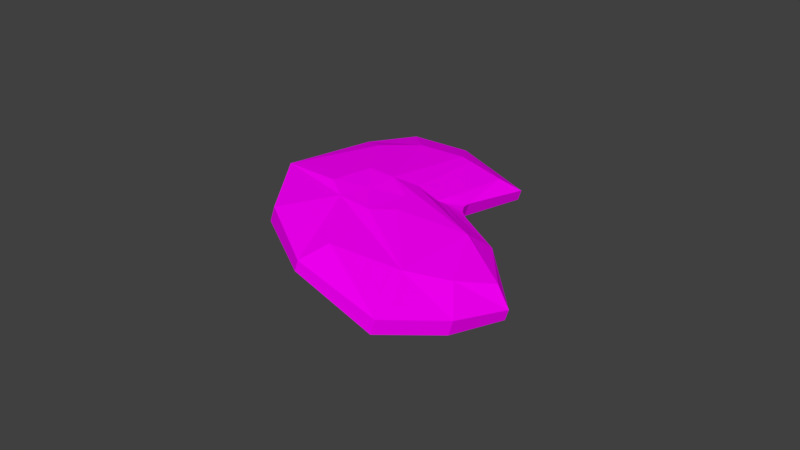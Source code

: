# Source: meet.blend  (saved by Blender 2.77.0; exported with 4.5.12 LTS)
import bpy
from mathutils import Matrix  # noqa: F401  (used for matrix-valued properties, if any)

bpy.ops.wm.read_factory_settings(use_empty=True)
scene = bpy.context.scene
scene.name = 'Scene'

# ---- collections
col_collection_1 = bpy.data.collections.new('Collection 1'); scene.collection.children.link(col_collection_1)

# ---- images (referenced by path relative to the original .blend; pixels are not part of the script)
import os
ASSET_DIR = os.environ.get("B2B_ASSET_DIR", "")  # directory of the original .blend (textures are referenced by path, not embedded)
HERE = os.path.dirname(os.path.abspath(__file__))  # packed textures are extracted next to this script under _unpacked/

def load_image(name, relpath, width, height, colorspace="sRGB"):
    """Load a texture the original file referenced (path relative to the .blend, or extracted next to this script)."""
    p = next((c for c in (os.path.join(HERE, relpath), os.path.join(ASSET_DIR, relpath)) if relpath and os.path.exists(c)), "")
    if p:
        img = bpy.data.images.load(p, check_existing=True)
        img.name = name
    else:  # same state as the original file: an image datablock whose file is absent (Cycles renders it pink)
        img = bpy.data.images.new(name, width, height)
        img.source = "FILE"
        img.filepath = "//" + (relpath or name)
    img.colorspace_settings.name = colorspace
    return img
img_colorpalette_jpg_001 = load_image('colorPalette.jpg.001', 'colorPalette.jpg', 1024, 1024, 'sRGB')

# ---- materials (node trees are filled in below, after node groups)
mat_material_001 = bpy.data.materials.new('Material.001')
mat_material_001.alpha_threshold = 0.0
mat_material_001.roughness = 0.5
mat_material_001.line_color = (0.0, 0.0, 0.0, 1.0)

# ---- material node trees
mat_material_001.use_nodes = True; mat_material_001.node_tree.nodes.clear()
_N = mat_material_001.node_tree.nodes; _L = mat_material_001.node_tree.links
n0 = _N.new('ShaderNodeOutputMaterial'); n0.name = 'Material Output'; n0.location = (300, 300)
n1 = _N.new('ShaderNodeBsdfDiffuse'); n1.name = 'Diffuse BSDF'; n1.location = (10, 300)
n2 = _N.new('ShaderNodeTexImage'); n2.name = 'Image Texture'; n2.location = (228, 132)
n2.width = 140
n2.image = img_colorpalette_jpg_001
n3 = _N.new('ShaderNodeTexCoord'); n3.name = 'Texture Coordinate'; n3.location = (-183, 230)
_L.new(n1.outputs[0], n0.inputs[0])
_L.new(n3.outputs[2], n2.inputs[0])
_L.new(n2.outputs[0], n1.inputs[0])
n0.is_active_output = True

# ---- world
world_world = bpy.data.worlds.new('World'); scene.world = world_world
world_world.color = (0.05088, 0.05088, 0.05088)
world_world.use_sun_shadow = False
world_world.sun_shadow_jitter_overblur = 0.0
world_world.cycles.sampling_method = 'MANUAL'

# ---- meshes
me_cube_003 = bpy.data.meshes.new('Cube.003')
me_cube_003.from_pydata([(1.154, 1.726, 0.4877), (0.8471, -1.408, -0.6284), (-1.12, -1.346, -0.9391), (-1.185, 1.652, 0.06821), (1.077, 1.57, 0.9467), (0.7698, -1.564, -0.1694), (-1.198, -1.502, -0.4801), (-1.263, 1.496, 0.5272), (1.373, 0.6705, 0.1139), (1.396, -0.3876, -0.2415), (0.1459, 2.007, 0.3609), (-0.5521, 1.946, 0.2226), (1.459, 2.012, 0.8061), (1.432, 1.957, 0.968), (0.2224, -1.671, -0.8752), (-0.4744, -1.649, -0.9853), (1.025, -1.763, -0.5491), (0.9978, -1.818, -0.3871), (-0.04363, -0.1858, -0.4157), (-0.7033, 0.6951, -0.2278), (-1.564, -1.5, -0.8961), (-1.591, -1.555, -0.7342), (-1.42, 1.907, 0.2848), (-1.448, 1.852, 0.4468), (1.121, 0.34, 0.5886), (1.137, -0.3995, 0.3402), (0.05311, 1.82, 0.9112), (-0.6449, 1.76, 0.7729), (0.1296, -1.858, -0.3249), (-0.5671, -1.836, -0.4349), (-0.2674, -0.2721, 0.1102), (-0.7961, 0.5082, 0.3225), (0.2723, 2.836, 1.106), (-0.7132, 2.448, 0.8082), (0.31, 2.912, 0.8827), (-0.6755, 2.524, 0.5849), (-1.126, 0.5326, -0.1673), (-1.164, 0.4567, 0.05603), (0.29, -2.331, -0.9007), (-0.5711, -2.304, -1.037), (0.2524, -2.406, -0.6774), (-0.6088, -2.379, -0.8134), (2.017, 0.9434, 0.5021), (2.045, -0.3644, 0.06281), (1.979, 0.8676, 0.7254), (2.007, -0.4402, 0.2861), (0.2765, 0.4656, 0.5942), (0.4394, -0.4424, 0.3133), (-0.7788, 0.6338, 0.4734), (0.06143, -0.4472, 0.1895), (0.1235, 1.01, -0.08671), (-0.6875, 0.9435, -0.2461), (0.4148, -0.4356, -0.5285), (0.1063, -0.3405, -0.5482), (-0.7173, -0.5703, -0.4666), (-0.6894, -0.1288, -0.3182), (-0.2605, -0.2663, -0.3965), (-0.6457, -0.4368, -0.4123), (-0.6355, -0.2751, -0.358), (-0.727, -0.2046, -0.09491), (-0.7531, -0.6424, -0.2543), (-0.367, -0.3284, 0.02467), (-0.6729, -0.3505, -0.1362), (-0.6825, -0.5107, -0.1945), (1.291, -0.04541, 0.4865), (0.1952, 0.02727, 0.4316), (0.6794, 0.5803, 0.6484), (0.8073, -0.5984, 0.2697), (0.7433, -0.009071, 0.4591), (-0.7147, -1.758, -0.4455), (-0.6216, -2.369, -0.8124)], [], [(53, 15, 2, 18), (49, 30, 69, 29), (45, 25, 5, 17), (41, 29, 69, 70), (37, 31, 7, 23), (35, 11, 3, 22), (27, 33, 23, 7), (33, 35, 22, 23), (4, 13, 32, 26), (26, 32, 33, 27), (13, 12, 34, 32), (32, 34, 35, 33), (12, 0, 10, 34), (34, 10, 11, 35), (19, 36, 22, 3), (36, 37, 23, 22), (55, 59, 37, 36), (2, 20, 54, 56, 18), (18, 56, 55, 36, 19), (21, 6, 30, 61, 60), (59, 61, 30, 31, 37), (15, 39, 20, 2), (39, 41, 70, 21, 20), (1, 16, 38, 14), (14, 38, 39, 15), (16, 17, 40, 38), (38, 40, 41, 39), (17, 5, 28, 40), (40, 28, 29, 41), (9, 43, 16, 1), (43, 45, 17, 16), (0, 12, 42, 8), (8, 42, 43, 9), (12, 13, 44, 42), (42, 44, 45, 43), (13, 4, 24, 44), (44, 24, 64, 25, 45), (25, 67, 47, 28, 5), (47, 49, 29, 28), (4, 26, 46, 66, 24), (68, 65, 47, 67), (26, 27, 48, 46), (46, 48, 49, 47, 65), (27, 7, 48), (48, 31, 30, 49), (11, 51, 19, 3), (51, 53, 18, 19), (0, 8, 50, 10), (10, 50, 51, 11), (8, 9, 52, 50), (50, 52, 53, 51), (9, 1, 14, 52), (52, 14, 15, 53), (54, 57, 56), (57, 58, 56), (58, 55, 56), (59, 62, 61), (62, 63, 61), (63, 60, 61), (59, 55, 58, 62), (62, 58, 57, 63), (63, 57, 54, 60), (20, 21, 60, 54), (64, 68, 67, 25), (24, 66, 68, 64), (66, 46, 65, 68), (70, 69, 6, 21), (69, 30, 6), (48, 7, 31)])
_uv = me_cube_003.uv_layers.new(name='UVMap')
_uv.uv.foreach_set('vector', [0.6298, 0.4103, 0.6307, 0.4065, 0.6317, 0.4073, 0.6301, 0.4108, 0.01284, 0.01533, 0.01342, 0.015, 0.01404, 0.01929, 0.01379, 0.01947, 0.6324, 0.4136, 0.6335, 0.414, 0.6343, 0.417, 0.634, 0.4178, 0.01387, 0.02119, 0.01379, 0.01947, 0.01404, 0.01929, 0.0139, 0.02116, 0.6377, 0.4119, 0.637, 0.4115, 0.6379, 0.4089, 0.6383, 0.4081, 0.6313, 0.4184, 0.631, 0.4167, 0.632, 0.4157, 0.6324, 0.4165, 0.6369, 0.4079, 0.6371, 0.4062, 0.6383, 0.4081, 0.6379, 0.4089, 0.6386, 0.4076, 0.639, 0.4076, 0.639, 0.4103, 0.6387, 0.4103, 0.634, 0.4081, 0.6335, 0.407, 0.6355, 0.4048, 0.6357, 0.4076, 0.6357, 0.4076, 0.6355, 0.4048, 0.6371, 0.4062, 0.6369, 0.4079, 0.6386, 0.4083, 0.6383, 0.4083, 0.6383, 0.4048, 0.6386, 0.4048, 0.6386, 0.4048, 0.639, 0.4048, 0.639, 0.4076, 0.6386, 0.4076, 0.6277, 0.4176, 0.6282, 0.4165, 0.6299, 0.417, 0.6297, 0.4198, 0.6297, 0.4198, 0.6299, 0.417, 0.631, 0.4167, 0.6313, 0.4184, 0.6312, 0.4131, 0.6319, 0.4127, 0.6324, 0.4165, 0.632, 0.4157, 0.639, 0.4125, 0.6386, 0.4125, 0.6387, 0.4103, 0.639, 0.4103, 0.6274, 0.4209, 0.627, 0.4209, 0.627, 0.4198, 0.6274, 0.4198, 0.6317, 0.4073, 0.6324, 0.4069, 0.6311, 0.4097, 0.6304, 0.4106, 0.6301, 0.4108, 0.6301, 0.4108, 0.6304, 0.4106, 0.6311, 0.4109, 0.6319, 0.4127, 0.6312, 0.4131, 0.6383, 0.4177, 0.6376, 0.4173, 0.6361, 0.4136, 0.6363, 0.4138, 0.6369, 0.4149, 0.6369, 0.4137, 0.6363, 0.4138, 0.6361, 0.4136, 0.637, 0.4115, 0.6377, 0.4119, 0.6307, 0.4065, 0.6307, 0.4048, 0.6324, 0.4069, 0.6317, 0.4073, 0.6383, 0.4222, 0.6386, 0.4222, 0.6386, 0.4223, 0.6386, 0.4249, 0.6383, 0.4249, 0.6285, 0.4076, 0.6282, 0.4068, 0.6293, 0.405, 0.6295, 0.4066, 0.6295, 0.4066, 0.6293, 0.405, 0.6307, 0.4048, 0.6307, 0.4065, 0.6383, 0.4178, 0.6386, 0.4178, 0.6386, 0.4199, 0.6383, 0.4199, 0.6383, 0.4199, 0.6386, 0.4199, 0.6386, 0.4222, 0.6383, 0.4222, 0.634, 0.4178, 0.6343, 0.417, 0.6353, 0.418, 0.6352, 0.4197, 0.6352, 0.4197, 0.6353, 0.418, 0.6365, 0.4181, 0.6366, 0.4198, 0.6277, 0.4106, 0.6266, 0.411, 0.6282, 0.4068, 0.6285, 0.4076, 0.6383, 0.415, 0.6386, 0.415, 0.6386, 0.4178, 0.6383, 0.4178, 0.6282, 0.4165, 0.6277, 0.4176, 0.6267, 0.4147, 0.6278, 0.4136, 0.6278, 0.4136, 0.6267, 0.4147, 0.6266, 0.411, 0.6277, 0.4106, 0.6383, 0.4083, 0.6386, 0.4083, 0.6386, 0.4117, 0.6383, 0.4117, 0.6383, 0.4117, 0.6386, 0.4117, 0.6386, 0.415, 0.6383, 0.415, 0.6335, 0.407, 0.634, 0.4081, 0.6336, 0.411, 0.6326, 0.41, 0.6326, 0.41, 0.6336, 0.411, 0.6336, 0.4125, 0.6335, 0.414, 0.6324, 0.4136, 0.6335, 0.414, 0.6343, 0.4142, 0.6351, 0.4143, 0.6353, 0.418, 0.6343, 0.417, 0.6351, 0.4143, 0.6355, 0.4139, 0.6365, 0.4181, 0.6353, 0.418, 0.634, 0.4081, 0.6357, 0.4076, 0.6356, 0.4107, 0.6346, 0.4109, 0.6336, 0.411, 0.01175, 0.01949, 0.01264, 0.01948, 0.0124, 0.02129, 0.01161, 0.02114, 0.6357, 0.4076, 0.6369, 0.4079, 0.637, 0.411, 0.6356, 0.4107, 0.6356, 0.4107, 0.637, 0.411, 0.6355, 0.4139, 0.6351, 0.4143, 0.6353, 0.4125, 0.6369, 0.4079, 0.6379, 0.4089, 0.637, 0.411, 0.01428, 0.01243, 0.01433, 0.01289, 0.01342, 0.015, 0.01284, 0.01533, 0.631, 0.4167, 0.6312, 0.4137, 0.6312, 0.4131, 0.632, 0.4157, 0.6312, 0.4137, 0.6298, 0.4103, 0.6301, 0.4108, 0.6312, 0.4131, 0.6282, 0.4165, 0.6278, 0.4136, 0.6299, 0.4141, 0.6299, 0.417, 0.6299, 0.417, 0.6299, 0.4141, 0.6312, 0.4137, 0.631, 0.4167, 0.6278, 0.4136, 0.6277, 0.4106, 0.6293, 0.4101, 0.6299, 0.4141, 0.6299, 0.4141, 0.6293, 0.4101, 0.6298, 0.4103, 0.6312, 0.4137, 0.6277, 0.4106, 0.6285, 0.4076, 0.6295, 0.4066, 0.6293, 0.4101, 0.6293, 0.4101, 0.6295, 0.4066, 0.6307, 0.4065, 0.6298, 0.4103, 0.6311, 0.4097, 0.631, 0.4101, 0.6304, 0.4106, 0.631, 0.4101, 0.631, 0.4105, 0.6304, 0.4106, 0.631, 0.4105, 0.6311, 0.4109, 0.6304, 0.4106, 0.6369, 0.4137, 0.6368, 0.4141, 0.6363, 0.4138, 0.6368, 0.4141, 0.6368, 0.4145, 0.6363, 0.4138, 0.6368, 0.4145, 0.6369, 0.4149, 0.6363, 0.4138, 0.627, 0.4243, 0.6266, 0.4243, 0.6266, 0.4241, 0.627, 0.4241, 0.627, 0.4241, 0.6266, 0.4241, 0.6266, 0.4238, 0.627, 0.4238, 0.627, 0.4238, 0.6266, 0.4238, 0.6266, 0.4233, 0.627, 0.4233, 0.6266, 0.4198, 0.6269, 0.4198, 0.627, 0.4233, 0.6266, 0.4233, 0.01087, 0.0195, 0.01175, 0.01949, 0.01161, 0.02114, 0.01081, 0.021, 0.01092, 0.01801, 0.0119, 0.01784, 0.01175, 0.01949, 0.01087, 0.0195, 0.0119, 0.01784, 0.01288, 0.01767, 0.01264, 0.01948, 0.01175, 0.01949, 0.6366, 0.4198, 0.6367, 0.4179, 0.6376, 0.4173, 0.6383, 0.4177, 0.6367, 0.4179, 0.6361, 0.4136, 0.6376, 0.4173, 0.0212, 0.0208, 0.02209, 0.01862, 0.02125, 0.02125])
me_cube_003.materials.append(mat_material_001)
me_cube_003.use_remesh_preserve_volume = False
me_cube_003.use_remesh_preserve_attributes = False
me_cube_003.use_mirror_vertex_groups = False
me_cube_003.update()

# ---- objects
ob_cube_003 = bpy.data.objects.new('Cube.003', me_cube_003)

# ---- transforms, parenting, visibility, modifiers, constraints
ob_cube_003.location = (0.0, 0.0, 0.0)
ob_cube_003.rotation_euler = (-0.3649, -0.1126, 3.737)
ob_cube_003.scale = (0.1656, 0.1656, 0.1656)
ob_cube_003.lock_rotations_4d = False
ob_cube_003.empty_display_type = 'ARROWS'
ob_cube_003.lineart.crease_threshold = 0.0

# ---- collection membership
col_collection_1.objects.link(ob_cube_003)

# ---- scene / render settings (as saved in the file)
scene.frame_start = 1; scene.frame_end = 250; scene.frame_set(1)
scene.render.engine = 'CYCLES'
scene.render.resolution_percentage = 50
scene.render.dither_intensity = 0.0
scene.cycles.use_denoising = False
scene.cycles.samples = 128
scene.cycles.sampling_pattern = 'TABULATED_SOBOL'
scene.cycles.light_sampling_threshold = 0.0
scene.cycles.use_adaptive_sampling = False
scene.cycles.use_light_tree = False
scene.cycles.blur_glossy = 0.0
scene.cycles.sample_clamp_indirect = 0.0
scene.view_settings.view_transform = 'Standard'
bpy.context.view_layer.update()

# ---- added for rendering (the .blend has no active camera and no usable light): camera, sun
cam_auto = bpy.data.cameras.new('AutoCamera')
cam_auto.lens = 50.0
cam_auto.sensor_width = 36.0
cam_auto.clip_end = 1000.0
ob_auto_camera = bpy.data.objects.new('AutoCamera', cam_auto)
scene.collection.objects.link(ob_auto_camera)
ob_auto_camera.location = (1.54434, -1.91922, 1.23715)
ob_auto_camera.rotation_euler = (1.09748, -7.21219e-08, 0.694738)
scene.camera = ob_auto_camera
light_auto_sun = bpy.data.lights.new('AutoSun', 'SUN')
light_auto_sun.energy = 3.0
light_auto_sun.angle = 0.0523599
ob_auto_sun = bpy.data.objects.new('AutoSun', light_auto_sun)
scene.collection.objects.link(ob_auto_sun)
ob_auto_sun.rotation_euler = (0.872665, 0.174533, 0.523599)
bpy.context.view_layer.update()
